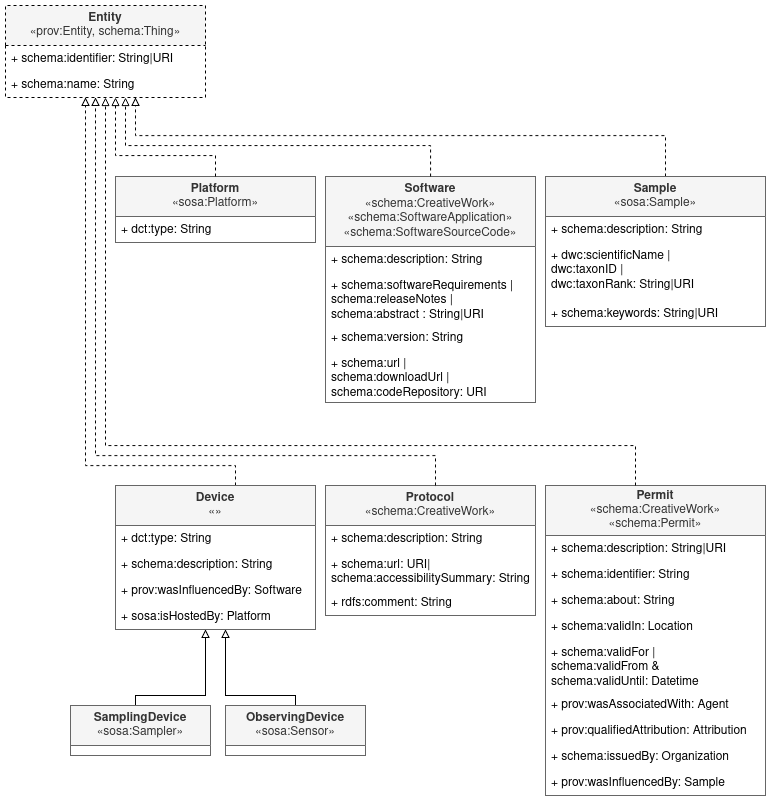

The diagram above was exported from draw.io. Its source (the exported page's mxGraphModel, read from the mxfile embedded in the PNG):
<mxGraphModel dx="2480" dy="1393" grid="1" gridSize="10" guides="1" tooltips="1" connect="1" arrows="1" fold="1" page="1" pageScale="1" pageWidth="850" pageHeight="1100" math="0" shadow="0">
  <root>
    <mxCell id="0" />
    <mxCell id="1" parent="0" />
    <mxCell id="2" value="&lt;div&gt;Entity&lt;/div&gt;&lt;div&gt;&lt;span style=&quot;font-weight: normal;&quot;&gt;«prov:Entity, schema:Thing»&lt;/span&gt;&lt;/div&gt;" style="swimlane;fontStyle=1;childLayout=stackLayout;horizontal=1;startSize=40;fillColor=#f5f5f5;horizontalStack=0;resizeParent=1;resizeParentMax=0;resizeLast=0;collapsible=1;marginBottom=0;whiteSpace=wrap;html=1;fontColor=#333333;strokeColor=#000000;dashed=1;" vertex="1" parent="1">
      <mxGeometry x="360" y="40" width="200" height="92" as="geometry" />
    </mxCell>
    <mxCell id="3" value="+ schema:identifier: String|URI" style="text;strokeColor=none;fillColor=none;align=left;verticalAlign=top;spacingLeft=4;spacingRight=4;overflow=hidden;rotatable=0;points=[[0,0.5],[1,0.5]];portConstraint=eastwest;whiteSpace=wrap;html=1;" vertex="1" parent="2">
      <mxGeometry y="40" width="200" height="26" as="geometry" />
    </mxCell>
    <mxCell id="4" value="+ schema:name: String" style="text;strokeColor=none;fillColor=none;align=left;verticalAlign=top;spacingLeft=4;spacingRight=4;overflow=hidden;rotatable=0;points=[[0,0.5],[1,0.5]];portConstraint=eastwest;whiteSpace=wrap;html=1;" vertex="1" parent="2">
      <mxGeometry y="66" width="200" height="26" as="geometry" />
    </mxCell>
    <mxCell id="5" value="&lt;div&gt;Platform&lt;/div&gt;&lt;span style=&quot;font-weight: normal;&quot;&gt;«sosa:Platform&lt;/span&gt;&lt;span style=&quot;font-weight: normal;&quot;&gt;»&lt;/span&gt;" style="swimlane;fontStyle=1;childLayout=stackLayout;horizontal=1;startSize=40;fillColor=#f5f5f5;horizontalStack=0;resizeParent=1;resizeParentMax=0;resizeLast=0;collapsible=1;marginBottom=0;whiteSpace=wrap;html=1;strokeColor=#666666;fontColor=#333333;" vertex="1" parent="1">
      <mxGeometry x="470" y="211" width="200" height="66" as="geometry" />
    </mxCell>
    <mxCell id="6" value="+ dct:type: String" style="text;strokeColor=none;fillColor=none;align=left;verticalAlign=top;spacingLeft=4;spacingRight=4;overflow=hidden;rotatable=0;points=[[0,0.5],[1,0.5]];portConstraint=eastwest;whiteSpace=wrap;html=1;" vertex="1" parent="5">
      <mxGeometry y="40" width="200" height="26" as="geometry" />
    </mxCell>
    <mxCell id="7" value="&lt;div&gt;Software&lt;/div&gt;&lt;div&gt;&lt;span style=&quot;font-weight: normal;&quot;&gt;«schema:CreativeWork&lt;/span&gt;&lt;span style=&quot;font-weight: normal;&quot;&gt;»&lt;/span&gt;&lt;/div&gt;&lt;div&gt;&lt;span style=&quot;font-weight: normal;&quot;&gt;«schema:SoftwareApplication&lt;/span&gt;&lt;span style=&quot;font-weight: normal;&quot;&gt;»&lt;/span&gt;&lt;/div&gt;&lt;div&gt;&lt;span style=&quot;font-weight: normal;&quot;&gt;«schema:SoftwareSourceCode&lt;/span&gt;&lt;span style=&quot;font-weight: normal;&quot;&gt;»&lt;/span&gt;&lt;/div&gt;" style="swimlane;fontStyle=1;childLayout=stackLayout;horizontal=1;startSize=70;fillColor=#f5f5f5;horizontalStack=0;resizeParent=1;resizeParentMax=0;resizeLast=0;collapsible=1;marginBottom=0;whiteSpace=wrap;html=1;strokeColor=#666666;fontColor=#333333;" vertex="1" parent="1">
      <mxGeometry x="680" y="211" width="210" height="226" as="geometry" />
    </mxCell>
    <mxCell id="8" value="+ schema:description: String" style="text;strokeColor=none;fillColor=none;align=left;verticalAlign=top;spacingLeft=4;spacingRight=4;overflow=hidden;rotatable=0;points=[[0,0.5],[1,0.5]];portConstraint=eastwest;whiteSpace=wrap;html=1;" vertex="1" parent="7">
      <mxGeometry y="70" width="210" height="26" as="geometry" />
    </mxCell>
    <mxCell id="9" value="+&amp;nbsp;schema:softwareRequirements | schema:releaseNotes | schema:abstract : String|URI" style="text;strokeColor=none;fillColor=none;align=left;verticalAlign=top;spacingLeft=4;spacingRight=4;overflow=hidden;rotatable=0;points=[[0,0.5],[1,0.5]];portConstraint=eastwest;whiteSpace=wrap;html=1;" vertex="1" parent="7">
      <mxGeometry y="96" width="210" height="52" as="geometry" />
    </mxCell>
    <mxCell id="10" value="+ schema:version: String" style="text;strokeColor=none;fillColor=none;align=left;verticalAlign=top;spacingLeft=4;spacingRight=4;overflow=hidden;rotatable=0;points=[[0,0.5],[1,0.5]];portConstraint=eastwest;whiteSpace=wrap;html=1;" vertex="1" parent="7">
      <mxGeometry y="148" width="210" height="26" as="geometry" />
    </mxCell>
    <mxCell id="11" value="+&amp;nbsp;schema:url |&lt;br&gt;schema:downloadUrl |&lt;br&gt;schema:codeRepository: URI" style="text;strokeColor=none;fillColor=none;align=left;verticalAlign=top;spacingLeft=4;spacingRight=4;overflow=hidden;rotatable=0;points=[[0,0.5],[1,0.5]];portConstraint=eastwest;whiteSpace=wrap;html=1;" vertex="1" parent="7">
      <mxGeometry y="174" width="210" height="52" as="geometry" />
    </mxCell>
    <mxCell id="12" style="edgeStyle=orthogonalEdgeStyle;rounded=0;orthogonalLoop=1;jettySize=auto;html=1;endArrow=block;endFill=0;dashed=1;" edge="1" source="13" target="2" parent="1">
      <mxGeometry relative="1" as="geometry">
        <Array as="points">
          <mxPoint x="1020" y="170" />
          <mxPoint x="490" y="170" />
        </Array>
      </mxGeometry>
    </mxCell>
    <mxCell id="13" value="&lt;div&gt;Sample&lt;/div&gt;&lt;span style=&quot;font-weight: normal;&quot;&gt;«sosa:Sample&lt;/span&gt;&lt;span style=&quot;font-weight: normal;&quot;&gt;»&lt;/span&gt;" style="swimlane;fontStyle=1;childLayout=stackLayout;horizontal=1;startSize=40;fillColor=#f5f5f5;horizontalStack=0;resizeParent=1;resizeParentMax=0;resizeLast=0;collapsible=1;marginBottom=0;whiteSpace=wrap;html=1;strokeColor=#666666;fontColor=#333333;" vertex="1" parent="1">
      <mxGeometry x="900" y="211" width="220" height="150" as="geometry" />
    </mxCell>
    <mxCell id="14" value="+ schema:description: String" style="text;strokeColor=none;fillColor=none;align=left;verticalAlign=top;spacingLeft=4;spacingRight=4;overflow=hidden;rotatable=0;points=[[0,0.5],[1,0.5]];portConstraint=eastwest;whiteSpace=wrap;html=1;" vertex="1" parent="13">
      <mxGeometry y="40" width="220" height="26" as="geometry" />
    </mxCell>
    <mxCell id="15" value="+ dwc:scientificName |&lt;br&gt;dwc:taxonID | &lt;br&gt;dwc:taxonRank: String|URI" style="text;strokeColor=none;fillColor=none;align=left;verticalAlign=top;spacingLeft=4;spacingRight=4;overflow=hidden;rotatable=0;points=[[0,0.5],[1,0.5]];portConstraint=eastwest;whiteSpace=wrap;html=1;" vertex="1" parent="13">
      <mxGeometry y="66" width="220" height="58" as="geometry" />
    </mxCell>
    <mxCell id="16" value="+ schema:keywords: String|URI" style="text;strokeColor=none;fillColor=none;align=left;verticalAlign=top;spacingLeft=4;spacingRight=4;overflow=hidden;rotatable=0;points=[[0,0.5],[1,0.5]];portConstraint=eastwest;whiteSpace=wrap;html=1;" vertex="1" parent="13">
      <mxGeometry y="124" width="220" height="26" as="geometry" />
    </mxCell>
    <mxCell id="17" style="edgeStyle=orthogonalEdgeStyle;rounded=0;orthogonalLoop=1;jettySize=auto;html=1;endArrow=block;endFill=0;dashed=1;" edge="1" source="18" target="2" parent="1">
      <mxGeometry relative="1" as="geometry">
        <Array as="points">
          <mxPoint x="590" y="500" />
          <mxPoint x="440" y="500" />
        </Array>
      </mxGeometry>
    </mxCell>
    <mxCell id="18" value="&lt;div&gt;Device&lt;/div&gt;&lt;span style=&quot;font-weight: normal;&quot;&gt;«&lt;/span&gt;&lt;span style=&quot;font-weight: normal;&quot;&gt;»&lt;/span&gt;" style="swimlane;fontStyle=1;childLayout=stackLayout;horizontal=1;startSize=40;fillColor=#f5f5f5;horizontalStack=0;resizeParent=1;resizeParentMax=0;resizeLast=0;collapsible=1;marginBottom=0;whiteSpace=wrap;html=1;strokeColor=#666666;fontColor=#333333;" vertex="1" parent="1">
      <mxGeometry x="470" y="520" width="200" height="144" as="geometry" />
    </mxCell>
    <mxCell id="19" value="+ dct:type: String" style="text;strokeColor=none;fillColor=none;align=left;verticalAlign=top;spacingLeft=4;spacingRight=4;overflow=hidden;rotatable=0;points=[[0,0.5],[1,0.5]];portConstraint=eastwest;whiteSpace=wrap;html=1;" vertex="1" parent="18">
      <mxGeometry y="40" width="200" height="26" as="geometry" />
    </mxCell>
    <mxCell id="20" value="+ schema:description: String" style="text;strokeColor=none;fillColor=none;align=left;verticalAlign=top;spacingLeft=4;spacingRight=4;overflow=hidden;rotatable=0;points=[[0,0.5],[1,0.5]];portConstraint=eastwest;whiteSpace=wrap;html=1;" vertex="1" parent="18">
      <mxGeometry y="66" width="200" height="26" as="geometry" />
    </mxCell>
    <mxCell id="21" value="+ prov:wasInfluencedBy: Software" style="text;strokeColor=none;fillColor=none;align=left;verticalAlign=top;spacingLeft=4;spacingRight=4;overflow=hidden;rotatable=0;points=[[0,0.5],[1,0.5]];portConstraint=eastwest;whiteSpace=wrap;html=1;" vertex="1" parent="18">
      <mxGeometry y="92" width="200" height="26" as="geometry" />
    </mxCell>
    <mxCell id="22" value="+ sosa:isHostedBy: Platform" style="text;strokeColor=none;fillColor=none;align=left;verticalAlign=top;spacingLeft=4;spacingRight=4;overflow=hidden;rotatable=0;points=[[0,0.5],[1,0.5]];portConstraint=eastwest;whiteSpace=wrap;html=1;" vertex="1" parent="18">
      <mxGeometry y="118" width="200" height="26" as="geometry" />
    </mxCell>
    <mxCell id="23" style="edgeStyle=orthogonalEdgeStyle;rounded=0;orthogonalLoop=1;jettySize=auto;html=1;endArrow=block;endFill=0;" edge="1" source="24" target="18" parent="1">
      <mxGeometry relative="1" as="geometry">
        <Array as="points">
          <mxPoint x="490" y="730" />
          <mxPoint x="560" y="730" />
        </Array>
      </mxGeometry>
    </mxCell>
    <mxCell id="24" value="&lt;div&gt;SamplingDevice&lt;/div&gt;&lt;span style=&quot;font-weight: normal;&quot;&gt;«&lt;/span&gt;&lt;span style=&quot;font-weight: normal;&quot;&gt;sosa:Sampler»&lt;/span&gt;" style="swimlane;fontStyle=1;childLayout=stackLayout;horizontal=1;startSize=40;fillColor=#f5f5f5;horizontalStack=0;resizeParent=1;resizeParentMax=0;resizeLast=0;collapsible=1;marginBottom=0;whiteSpace=wrap;html=1;strokeColor=#666666;fontColor=#333333;" vertex="1" parent="1">
      <mxGeometry x="425" y="740" width="140" height="50" as="geometry" />
    </mxCell>
    <mxCell id="25" style="edgeStyle=orthogonalEdgeStyle;rounded=0;orthogonalLoop=1;jettySize=auto;html=1;endArrow=block;endFill=0;" edge="1" source="26" target="18" parent="1">
      <mxGeometry relative="1" as="geometry">
        <Array as="points">
          <mxPoint x="650" y="730" />
          <mxPoint x="580" y="730" />
        </Array>
      </mxGeometry>
    </mxCell>
    <mxCell id="26" value="&lt;div&gt;ObservingDevice&lt;/div&gt;&lt;span style=&quot;font-weight: normal;&quot;&gt;«&lt;/span&gt;&lt;span style=&quot;font-weight: normal;&quot;&gt;sosa:Sensor»&lt;/span&gt;" style="swimlane;fontStyle=1;childLayout=stackLayout;horizontal=1;startSize=40;fillColor=#f5f5f5;horizontalStack=0;resizeParent=1;resizeParentMax=0;resizeLast=0;collapsible=1;marginBottom=0;whiteSpace=wrap;html=1;strokeColor=#666666;fontColor=#333333;" vertex="1" parent="1">
      <mxGeometry x="580" y="740" width="140" height="50" as="geometry" />
    </mxCell>
    <mxCell id="27" value="&lt;div&gt;Protocol&lt;/div&gt;&lt;span style=&quot;font-weight: normal;&quot;&gt;«&lt;/span&gt;&lt;span style=&quot;font-weight: normal;&quot;&gt;schema:CreativeWork»&lt;/span&gt;" style="swimlane;fontStyle=1;childLayout=stackLayout;horizontal=1;startSize=40;fillColor=#f5f5f5;horizontalStack=0;resizeParent=1;resizeParentMax=0;resizeLast=0;collapsible=1;marginBottom=0;whiteSpace=wrap;html=1;strokeColor=#666666;fontColor=#333333;" vertex="1" parent="1">
      <mxGeometry x="680" y="520" width="210" height="130" as="geometry" />
    </mxCell>
    <mxCell id="28" value="+ schema:description: String" style="text;strokeColor=none;fillColor=none;align=left;verticalAlign=top;spacingLeft=4;spacingRight=4;overflow=hidden;rotatable=0;points=[[0,0.5],[1,0.5]];portConstraint=eastwest;whiteSpace=wrap;html=1;" vertex="1" parent="27">
      <mxGeometry y="40" width="210" height="26" as="geometry" />
    </mxCell>
    <mxCell id="29" value="+ schema:url: URI| &lt;br&gt;schema:accessibilitySummary: String" style="text;strokeColor=none;fillColor=none;align=left;verticalAlign=top;spacingLeft=4;spacingRight=4;overflow=hidden;rotatable=0;points=[[0,0.5],[1,0.5]];portConstraint=eastwest;whiteSpace=wrap;html=1;" vertex="1" parent="27">
      <mxGeometry y="66" width="210" height="38" as="geometry" />
    </mxCell>
    <mxCell id="30" value="+ rdfs:comment: String" style="text;strokeColor=none;fillColor=none;align=left;verticalAlign=top;spacingLeft=4;spacingRight=4;overflow=hidden;rotatable=0;points=[[0,0.5],[1,0.5]];portConstraint=eastwest;whiteSpace=wrap;html=1;" vertex="1" parent="27">
      <mxGeometry y="104" width="210" height="26" as="geometry" />
    </mxCell>
    <mxCell id="31" value="&lt;div&gt;Permit&lt;/div&gt;&lt;div&gt;&lt;span style=&quot;font-weight: normal;&quot;&gt;«&lt;/span&gt;&lt;span style=&quot;font-weight: normal;&quot;&gt;schema:CreativeWork»&lt;/span&gt;&lt;/div&gt;&lt;div&gt;&lt;span style=&quot;font-weight: normal;&quot;&gt;«&lt;/span&gt;&lt;span style=&quot;font-weight: normal;&quot;&gt;schema:Permit»&lt;/span&gt;&lt;/div&gt;" style="swimlane;fontStyle=1;childLayout=stackLayout;horizontal=1;startSize=50;fillColor=#f5f5f5;horizontalStack=0;resizeParent=1;resizeParentMax=0;resizeLast=0;collapsible=1;marginBottom=0;whiteSpace=wrap;html=1;strokeColor=#666666;fontColor=#333333;" vertex="1" parent="1">
      <mxGeometry x="900" y="520" width="220" height="310" as="geometry" />
    </mxCell>
    <mxCell id="32" value="+ schema:description: String|URI" style="text;strokeColor=none;fillColor=none;align=left;verticalAlign=top;spacingLeft=4;spacingRight=4;overflow=hidden;rotatable=0;points=[[0,0.5],[1,0.5]];portConstraint=eastwest;whiteSpace=wrap;html=1;" vertex="1" parent="31">
      <mxGeometry y="50" width="220" height="26" as="geometry" />
    </mxCell>
    <mxCell id="33" value="+ schema:identifier: String" style="text;strokeColor=none;fillColor=none;align=left;verticalAlign=top;spacingLeft=4;spacingRight=4;overflow=hidden;rotatable=0;points=[[0,0.5],[1,0.5]];portConstraint=eastwest;whiteSpace=wrap;html=1;" vertex="1" parent="31">
      <mxGeometry y="76" width="220" height="26" as="geometry" />
    </mxCell>
    <mxCell id="34" value="+ schema:about: String" style="text;strokeColor=none;fillColor=none;align=left;verticalAlign=top;spacingLeft=4;spacingRight=4;overflow=hidden;rotatable=0;points=[[0,0.5],[1,0.5]];portConstraint=eastwest;whiteSpace=wrap;html=1;" vertex="1" parent="31">
      <mxGeometry y="102" width="220" height="26" as="geometry" />
    </mxCell>
    <mxCell id="35" value="+ schema:validIn: Location" style="text;align=left;verticalAlign=top;spacingLeft=4;spacingRight=4;overflow=hidden;rotatable=0;points=[[0,0.5],[1,0.5]];portConstraint=eastwest;whiteSpace=wrap;html=1;" vertex="1" parent="31">
      <mxGeometry y="128" width="220" height="26" as="geometry" />
    </mxCell>
    <mxCell id="36" value="+ schema:validFor |&lt;br&gt;schema:validFrom &amp;amp; &lt;br&gt;schema:validUntil: Datetime" style="text;strokeColor=none;fillColor=none;align=left;verticalAlign=top;spacingLeft=4;spacingRight=4;overflow=hidden;rotatable=0;points=[[0,0.5],[1,0.5]];portConstraint=eastwest;whiteSpace=wrap;html=1;" vertex="1" parent="31">
      <mxGeometry y="154" width="220" height="52" as="geometry" />
    </mxCell>
    <mxCell id="37" value="+ prov:wasAssociatedWith: Agent" style="text;strokeColor=none;fillColor=none;align=left;verticalAlign=top;spacingLeft=4;spacingRight=4;overflow=hidden;rotatable=0;points=[[0,0.5],[1,0.5]];portConstraint=eastwest;whiteSpace=wrap;html=1;" vertex="1" parent="31">
      <mxGeometry y="206" width="220" height="26" as="geometry" />
    </mxCell>
    <mxCell id="38" value="+ prov:qualifiedAttribution: Attribution" style="text;strokeColor=none;fillColor=none;align=left;verticalAlign=top;spacingLeft=4;spacingRight=4;overflow=hidden;rotatable=0;points=[[0,0.5],[1,0.5]];portConstraint=eastwest;whiteSpace=wrap;html=1;" vertex="1" parent="31">
      <mxGeometry y="232" width="220" height="26" as="geometry" />
    </mxCell>
    <mxCell id="39" value="+ schema:issuedBy: Organization" style="text;strokeColor=none;fillColor=none;align=left;verticalAlign=top;spacingLeft=4;spacingRight=4;overflow=hidden;rotatable=0;points=[[0,0.5],[1,0.5]];portConstraint=eastwest;whiteSpace=wrap;html=1;" vertex="1" parent="31">
      <mxGeometry y="258" width="220" height="26" as="geometry" />
    </mxCell>
    <mxCell id="40" value="+ prov:wasInfluencedBy: Sample" style="text;strokeColor=none;fillColor=none;align=left;verticalAlign=top;spacingLeft=4;spacingRight=4;overflow=hidden;rotatable=0;points=[[0,0.5],[1,0.5]];portConstraint=eastwest;whiteSpace=wrap;html=1;" vertex="1" parent="31">
      <mxGeometry y="284" width="220" height="26" as="geometry" />
    </mxCell>
    <mxCell id="41" style="edgeStyle=orthogonalEdgeStyle;rounded=0;orthogonalLoop=1;jettySize=auto;html=1;endArrow=block;endFill=0;dashed=1;" edge="1" source="27" target="2" parent="1">
      <mxGeometry relative="1" as="geometry">
        <mxPoint x="600" y="540" as="sourcePoint" />
        <mxPoint x="600" y="460" as="targetPoint" />
        <Array as="points">
          <mxPoint x="790" y="490" />
          <mxPoint x="450" y="490" />
        </Array>
      </mxGeometry>
    </mxCell>
    <mxCell id="42" style="edgeStyle=orthogonalEdgeStyle;rounded=0;orthogonalLoop=1;jettySize=auto;html=1;endArrow=block;endFill=0;dashed=1;" edge="1" source="31" target="2" parent="1">
      <mxGeometry relative="1" as="geometry">
        <mxPoint x="800" y="540" as="sourcePoint" />
        <mxPoint x="600" y="460" as="targetPoint" />
        <Array as="points">
          <mxPoint x="990" y="480" />
          <mxPoint x="460" y="480" />
        </Array>
      </mxGeometry>
    </mxCell>
    <mxCell id="43" style="edgeStyle=orthogonalEdgeStyle;rounded=0;orthogonalLoop=1;jettySize=auto;html=1;endArrow=block;endFill=0;dashed=1;" edge="1" source="7" target="2" parent="1">
      <mxGeometry relative="1" as="geometry">
        <mxPoint x="400" y="540" as="sourcePoint" />
        <mxPoint x="600" y="460" as="targetPoint" />
        <Array as="points">
          <mxPoint x="785" y="180" />
          <mxPoint x="480" y="180" />
        </Array>
      </mxGeometry>
    </mxCell>
    <mxCell id="44" style="edgeStyle=orthogonalEdgeStyle;rounded=0;orthogonalLoop=1;jettySize=auto;html=1;endArrow=block;endFill=0;dashed=1;" edge="1" source="5" target="2" parent="1">
      <mxGeometry relative="1" as="geometry">
        <mxPoint x="410" y="550" as="sourcePoint" />
        <mxPoint x="610" y="470" as="targetPoint" />
        <Array as="points">
          <mxPoint x="570" y="190" />
          <mxPoint x="470" y="190" />
        </Array>
      </mxGeometry>
    </mxCell>
  </root>
</mxGraphModel>